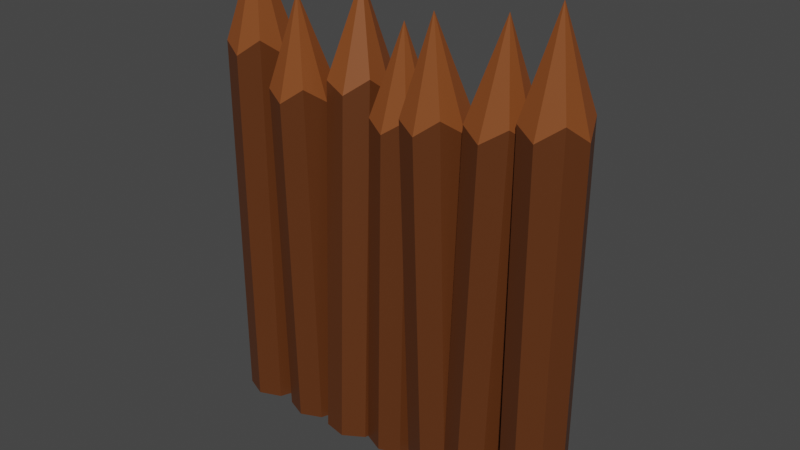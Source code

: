 # Source: WallLevel_1.blend  (saved by Blender 2.93.20; exported with 4.5.12 LTS)
import bpy
from mathutils import Matrix  # noqa: F401  (used for matrix-valued properties, if any)

bpy.ops.wm.read_factory_settings(use_empty=True)
scene = bpy.context.scene
scene.name = 'Scene'

# ---- collections
col_collection = bpy.data.collections.new('Collection'); scene.collection.children.link(col_collection)

# ---- materials (node trees are filled in below, after node groups)
mat_material_003 = bpy.data.materials.new('Material.003')
mat_material_003.alpha_threshold = 0.0
mat_material_003.use_transparent_shadow = False
mat_material_003.line_color = (0.0, 0.0, 0.0, 1.0)
mat_material_002 = bpy.data.materials.new('Material.002')
mat_material_002.use_transparent_shadow = False
mat_material_005 = bpy.data.materials.new('Material.005')
mat_material_005.alpha_threshold = 0.0
mat_material_005.use_transparent_shadow = False
mat_material_005.line_color = (0.0, 0.0, 0.0, 1.0)
mat_material_004 = bpy.data.materials.new('Material.004')
mat_material_004.use_transparent_shadow = False
mat_material_007 = bpy.data.materials.new('Material.007')
mat_material_007.use_transparent_shadow = False
mat_material_006 = bpy.data.materials.new('Material.006')
mat_material_006.alpha_threshold = 0.0
mat_material_006.use_transparent_shadow = False
mat_material_006.line_color = (0.0, 0.0, 0.0, 1.0)
mat_material_009 = bpy.data.materials.new('Material.009')
mat_material_009.alpha_threshold = 0.0
mat_material_009.use_transparent_shadow = False
mat_material_009.line_color = (0.0, 0.0, 0.0, 1.0)
mat_material_008 = bpy.data.materials.new('Material.008')
mat_material_008.use_transparent_shadow = False
mat_material_011 = bpy.data.materials.new('Material.011')
mat_material_011.use_transparent_shadow = False
mat_material_010 = bpy.data.materials.new('Material.010')
mat_material_010.alpha_threshold = 0.0
mat_material_010.use_transparent_shadow = False
mat_material_010.line_color = (0.0, 0.0, 0.0, 1.0)
mat_material_013 = bpy.data.materials.new('Material.013')
mat_material_013.alpha_threshold = 0.0
mat_material_013.use_transparent_shadow = False
mat_material_013.line_color = (0.0, 0.0, 0.0, 1.0)
mat_material_012 = bpy.data.materials.new('Material.012')
mat_material_012.use_transparent_shadow = False
mat_material_015 = bpy.data.materials.new('Material.015')
mat_material_015.use_transparent_shadow = False
mat_material_014 = bpy.data.materials.new('Material.014')
mat_material_014.alpha_threshold = 0.0
mat_material_014.use_transparent_shadow = False
mat_material_014.line_color = (0.0, 0.0, 0.0, 1.0)

# ---- material node trees
mat_material_003.use_nodes = True; mat_material_003.node_tree.nodes.clear()
_N = mat_material_003.node_tree.nodes; _L = mat_material_003.node_tree.links
n0 = _N.new('ShaderNodeOutputMaterial'); n0.name = 'Material Output'; n0.location = (300, 300)
n1 = _N.new('ShaderNodeBsdfPrincipled'); n1.name = 'Principled BSDF'; n1.location = (10, 300)
n1.distribution = 'GGX'
n1.subsurface_method = 'BURLEY'
n1.inputs[0].default_value = (0.107, 0.0319, 0.008023, 1.0)
n1.inputs[2].default_value = 0.4
n1.inputs[3].default_value = 1.45
n1.inputs[27].default_value = (0.0, 0.0, 0.0, 1.0)
n1.inputs[28].default_value = 1.0
_L.new(n1.outputs[0], n0.inputs[0])
n0.is_active_output = True
mat_material_002.use_nodes = True; mat_material_002.node_tree.nodes.clear()
_N = mat_material_002.node_tree.nodes; _L = mat_material_002.node_tree.links
n0 = _N.new('ShaderNodeBsdfPrincipled'); n0.name = 'Principled BSDF'; n0.location = (10, 300)
n0.distribution = 'GGX'
n0.subsurface_method = 'BURLEY'
n0.inputs[0].default_value = (0.2346, 0.0648, 0.01444, 1.0)
n0.inputs[3].default_value = 1.45
n0.inputs[27].default_value = (0.0, 0.0, 0.0, 1.0)
n0.inputs[28].default_value = 1.0
n1 = _N.new('ShaderNodeOutputMaterial'); n1.name = 'Material Output'; n1.location = (300, 300)
_L.new(n0.outputs[0], n1.inputs[0])
n1.is_active_output = True
mat_material_005.use_nodes = True; mat_material_005.node_tree.nodes.clear()
_N = mat_material_005.node_tree.nodes; _L = mat_material_005.node_tree.links
n0 = _N.new('ShaderNodeOutputMaterial'); n0.name = 'Material Output'; n0.location = (300, 300)
n1 = _N.new('ShaderNodeBsdfPrincipled'); n1.name = 'Principled BSDF'; n1.location = (10, 300)
n1.distribution = 'GGX'
n1.subsurface_method = 'BURLEY'
n1.inputs[0].default_value = (0.107, 0.0319, 0.008023, 1.0)
n1.inputs[2].default_value = 0.4
n1.inputs[3].default_value = 1.45
n1.inputs[27].default_value = (0.0, 0.0, 0.0, 1.0)
n1.inputs[28].default_value = 1.0
_L.new(n1.outputs[0], n0.inputs[0])
n0.is_active_output = True
mat_material_004.use_nodes = True; mat_material_004.node_tree.nodes.clear()
_N = mat_material_004.node_tree.nodes; _L = mat_material_004.node_tree.links
n0 = _N.new('ShaderNodeBsdfPrincipled'); n0.name = 'Principled BSDF'; n0.location = (10, 300)
n0.distribution = 'GGX'
n0.subsurface_method = 'BURLEY'
n0.inputs[0].default_value = (0.2346, 0.0648, 0.01444, 1.0)
n0.inputs[3].default_value = 1.45
n0.inputs[27].default_value = (0.0, 0.0, 0.0, 1.0)
n0.inputs[28].default_value = 1.0
n1 = _N.new('ShaderNodeOutputMaterial'); n1.name = 'Material Output'; n1.location = (300, 300)
_L.new(n0.outputs[0], n1.inputs[0])
n1.is_active_output = True
mat_material_007.use_nodes = True; mat_material_007.node_tree.nodes.clear()
_N = mat_material_007.node_tree.nodes; _L = mat_material_007.node_tree.links
n0 = _N.new('ShaderNodeBsdfPrincipled'); n0.name = 'Principled BSDF'; n0.location = (10, 300)
n0.distribution = 'GGX'
n0.subsurface_method = 'BURLEY'
n0.inputs[0].default_value = (0.2346, 0.0648, 0.01444, 1.0)
n0.inputs[3].default_value = 1.45
n0.inputs[27].default_value = (0.0, 0.0, 0.0, 1.0)
n0.inputs[28].default_value = 1.0
n1 = _N.new('ShaderNodeOutputMaterial'); n1.name = 'Material Output'; n1.location = (300, 300)
_L.new(n0.outputs[0], n1.inputs[0])
n1.is_active_output = True
mat_material_006.use_nodes = True; mat_material_006.node_tree.nodes.clear()
_N = mat_material_006.node_tree.nodes; _L = mat_material_006.node_tree.links
n0 = _N.new('ShaderNodeOutputMaterial'); n0.name = 'Material Output'; n0.location = (300, 300)
n1 = _N.new('ShaderNodeBsdfPrincipled'); n1.name = 'Principled BSDF'; n1.location = (10, 300)
n1.distribution = 'GGX'
n1.subsurface_method = 'BURLEY'
n1.inputs[0].default_value = (0.107, 0.0319, 0.008023, 1.0)
n1.inputs[2].default_value = 0.4
n1.inputs[3].default_value = 1.45
n1.inputs[27].default_value = (0.0, 0.0, 0.0, 1.0)
n1.inputs[28].default_value = 1.0
_L.new(n1.outputs[0], n0.inputs[0])
n0.is_active_output = True
mat_material_009.use_nodes = True; mat_material_009.node_tree.nodes.clear()
_N = mat_material_009.node_tree.nodes; _L = mat_material_009.node_tree.links
n0 = _N.new('ShaderNodeOutputMaterial'); n0.name = 'Material Output'; n0.location = (300, 300)
n1 = _N.new('ShaderNodeBsdfPrincipled'); n1.name = 'Principled BSDF'; n1.location = (10, 300)
n1.distribution = 'GGX'
n1.subsurface_method = 'BURLEY'
n1.inputs[0].default_value = (0.107, 0.0319, 0.008023, 1.0)
n1.inputs[2].default_value = 0.4
n1.inputs[3].default_value = 1.45
n1.inputs[27].default_value = (0.0, 0.0, 0.0, 1.0)
n1.inputs[28].default_value = 1.0
_L.new(n1.outputs[0], n0.inputs[0])
n0.is_active_output = True
mat_material_008.use_nodes = True; mat_material_008.node_tree.nodes.clear()
_N = mat_material_008.node_tree.nodes; _L = mat_material_008.node_tree.links
n0 = _N.new('ShaderNodeBsdfPrincipled'); n0.name = 'Principled BSDF'; n0.location = (10, 300)
n0.distribution = 'GGX'
n0.subsurface_method = 'BURLEY'
n0.inputs[0].default_value = (0.2346, 0.0648, 0.01444, 1.0)
n0.inputs[3].default_value = 1.45
n0.inputs[27].default_value = (0.0, 0.0, 0.0, 1.0)
n0.inputs[28].default_value = 1.0
n1 = _N.new('ShaderNodeOutputMaterial'); n1.name = 'Material Output'; n1.location = (300, 300)
_L.new(n0.outputs[0], n1.inputs[0])
n1.is_active_output = True
mat_material_011.use_nodes = True; mat_material_011.node_tree.nodes.clear()
_N = mat_material_011.node_tree.nodes; _L = mat_material_011.node_tree.links
n0 = _N.new('ShaderNodeBsdfPrincipled'); n0.name = 'Principled BSDF'; n0.location = (10, 300)
n0.distribution = 'GGX'
n0.subsurface_method = 'BURLEY'
n0.inputs[0].default_value = (0.2346, 0.0648, 0.01444, 1.0)
n0.inputs[3].default_value = 1.45
n0.inputs[27].default_value = (0.0, 0.0, 0.0, 1.0)
n0.inputs[28].default_value = 1.0
n1 = _N.new('ShaderNodeOutputMaterial'); n1.name = 'Material Output'; n1.location = (300, 300)
_L.new(n0.outputs[0], n1.inputs[0])
n1.is_active_output = True
mat_material_010.use_nodes = True; mat_material_010.node_tree.nodes.clear()
_N = mat_material_010.node_tree.nodes; _L = mat_material_010.node_tree.links
n0 = _N.new('ShaderNodeOutputMaterial'); n0.name = 'Material Output'; n0.location = (300, 300)
n1 = _N.new('ShaderNodeBsdfPrincipled'); n1.name = 'Principled BSDF'; n1.location = (10, 300)
n1.distribution = 'GGX'
n1.subsurface_method = 'BURLEY'
n1.inputs[0].default_value = (0.107, 0.0319, 0.008023, 1.0)
n1.inputs[2].default_value = 0.4
n1.inputs[3].default_value = 1.45
n1.inputs[27].default_value = (0.0, 0.0, 0.0, 1.0)
n1.inputs[28].default_value = 1.0
_L.new(n1.outputs[0], n0.inputs[0])
n0.is_active_output = True
mat_material_013.use_nodes = True; mat_material_013.node_tree.nodes.clear()
_N = mat_material_013.node_tree.nodes; _L = mat_material_013.node_tree.links
n0 = _N.new('ShaderNodeOutputMaterial'); n0.name = 'Material Output'; n0.location = (300, 300)
n1 = _N.new('ShaderNodeBsdfPrincipled'); n1.name = 'Principled BSDF'; n1.location = (10, 300)
n1.distribution = 'GGX'
n1.subsurface_method = 'BURLEY'
n1.inputs[0].default_value = (0.107, 0.0319, 0.008023, 1.0)
n1.inputs[2].default_value = 0.4
n1.inputs[3].default_value = 1.45
n1.inputs[27].default_value = (0.0, 0.0, 0.0, 1.0)
n1.inputs[28].default_value = 1.0
_L.new(n1.outputs[0], n0.inputs[0])
n0.is_active_output = True
mat_material_012.use_nodes = True; mat_material_012.node_tree.nodes.clear()
_N = mat_material_012.node_tree.nodes; _L = mat_material_012.node_tree.links
n0 = _N.new('ShaderNodeBsdfPrincipled'); n0.name = 'Principled BSDF'; n0.location = (10, 300)
n0.distribution = 'GGX'
n0.subsurface_method = 'BURLEY'
n0.inputs[0].default_value = (0.2346, 0.0648, 0.01444, 1.0)
n0.inputs[3].default_value = 1.45
n0.inputs[27].default_value = (0.0, 0.0, 0.0, 1.0)
n0.inputs[28].default_value = 1.0
n1 = _N.new('ShaderNodeOutputMaterial'); n1.name = 'Material Output'; n1.location = (300, 300)
_L.new(n0.outputs[0], n1.inputs[0])
n1.is_active_output = True
mat_material_015.use_nodes = True; mat_material_015.node_tree.nodes.clear()
_N = mat_material_015.node_tree.nodes; _L = mat_material_015.node_tree.links
n0 = _N.new('ShaderNodeBsdfPrincipled'); n0.name = 'Principled BSDF'; n0.location = (10, 300)
n0.distribution = 'GGX'
n0.subsurface_method = 'BURLEY'
n0.inputs[0].default_value = (0.2346, 0.0648, 0.01444, 1.0)
n0.inputs[3].default_value = 1.45
n0.inputs[27].default_value = (0.0, 0.0, 0.0, 1.0)
n0.inputs[28].default_value = 1.0
n1 = _N.new('ShaderNodeOutputMaterial'); n1.name = 'Material Output'; n1.location = (300, 300)
_L.new(n0.outputs[0], n1.inputs[0])
n1.is_active_output = True
mat_material_014.use_nodes = True; mat_material_014.node_tree.nodes.clear()
_N = mat_material_014.node_tree.nodes; _L = mat_material_014.node_tree.links
n0 = _N.new('ShaderNodeOutputMaterial'); n0.name = 'Material Output'; n0.location = (300, 300)
n1 = _N.new('ShaderNodeBsdfPrincipled'); n1.name = 'Principled BSDF'; n1.location = (10, 300)
n1.distribution = 'GGX'
n1.subsurface_method = 'BURLEY'
n1.inputs[0].default_value = (0.107, 0.0319, 0.008023, 1.0)
n1.inputs[2].default_value = 0.4
n1.inputs[3].default_value = 1.45
n1.inputs[27].default_value = (0.0, 0.0, 0.0, 1.0)
n1.inputs[28].default_value = 1.0
_L.new(n1.outputs[0], n0.inputs[0])
n0.is_active_output = True

# ---- world
world_world = bpy.data.worlds.new('World'); scene.world = world_world
world_world.use_nodes = True; world_world.node_tree.nodes.clear()
_N = world_world.node_tree.nodes; _L = world_world.node_tree.links
n0 = _N.new('ShaderNodeOutputWorld'); n0.name = 'World Output'; n0.location = (300, 300)
n1 = _N.new('ShaderNodeBackground'); n1.name = 'Background'; n1.location = (10, 300)
n1.inputs[0].default_value = (0.05088, 0.05088, 0.05088, 1.0)
_L.new(n1.outputs[0], n0.inputs[0])
n0.is_active_output = True
world_world.color = (0.05088, 0.05088, 0.05088)
world_world.use_sun_shadow = False
world_world.sun_shadow_jitter_overblur = 0.0

# ---- meshes
me_cylinder_003 = bpy.data.meshes.new('Cylinder.003')
me_cylinder_003.from_pydata([(0.0, 1.0, -0.06069), (0.7071, 0.7071, -0.06069), (1.0, -4.371e-08, -0.06069), (0.7071, -0.7071, -0.06069), (-8.742e-08, -1.0, -0.06069), (-0.7071, -0.7071, -0.06069), (-1.0, 1.192e-08, -0.06069), (-0.7071, 0.7071, -0.06069), (0.0, 1.0, 11.37), (0.7071, 0.7071, 11.87), (1.0, -4.371e-08, 11.45), (0.7071, -0.7071, 11.99), (-8.742e-08, -1.0, 11.47), (-0.7071, -0.7071, 11.73), (-1.0, 1.192e-08, 11.37), (-0.7071, 0.7071, 11.92)], [], [(0, 1, 2, 3, 4, 5, 6, 7), (7, 15, 8, 0), (6, 14, 15, 7), (5, 13, 14, 6), (4, 12, 13, 5), (3, 11, 12, 4), (2, 10, 11, 3), (1, 9, 10, 2), (0, 8, 9, 1)])
_uv = me_cylinder_003.uv_layers.new(name='UVMap')
_uv.uv.foreach_set('vector', [0.75, 0.49, 0.9197, 0.4197, 0.99, 0.25, 0.9197, 0.08029, 0.75, 0.01, 0.5803, 0.08029, 0.51, 0.25, 0.5803, 0.4197, 0.125, 0.5, 0.125, 0.9296, 0.0, 0.9296, 0.0, 0.5, 0.25, 0.5, 0.25, 0.9296, 0.125, 0.9296, 0.125, 0.5, 0.375, 0.5, 0.375, 0.9296, 0.25, 0.9296, 0.25, 0.5, 0.5, 0.5, 0.5, 0.9296, 0.375, 0.9296, 0.375, 0.5, 0.625, 0.5, 0.625, 0.9296, 0.5, 0.9296, 0.5, 0.5, 0.75, 0.5, 0.75, 0.9296, 0.625, 0.9296, 0.625, 0.5, 0.875, 0.5, 0.875, 0.9296, 0.75, 0.9296, 0.75, 0.5, 1.0, 0.5, 1.0, 0.9296, 0.875, 0.9296, 0.875, 0.5])
me_cylinder_003.materials.append(mat_material_003)
me_cylinder_003.use_remesh_fix_poles = True
me_cylinder_003.use_remesh_preserve_attributes = False
me_cylinder_003.update()
me_cylinder_002 = bpy.data.meshes.new('Cylinder.002')
me_cylinder_002.from_pydata([(7.451e-09, -1.49e-08, 14.68), (0.0, 1.0, 11.37), (0.7071, 0.7071, 11.87), (1.0, -4.371e-08, 11.45), (0.7071, -0.7071, 11.99), (-8.742e-08, -1.0, 11.47), (-0.7071, -0.7071, 11.73), (-1.0, 1.192e-08, 11.37), (-0.7071, 0.7071, 11.92)], [], [(1, 0, 2), (2, 0, 3), (3, 0, 4), (4, 0, 5), (5, 0, 6), (6, 0, 7), (7, 0, 8), (8, 0, 1)])
_uv = me_cylinder_002.uv_layers.new(name='UVMap')
_uv.uv.foreach_set('vector', [1.0, 0.9296, 0.875, 1.0, 0.875, 0.9296, 0.875, 0.9296, 0.75, 1.0, 0.75, 0.9296, 0.75, 0.9296, 0.625, 1.0, 0.625, 0.9296, 0.625, 0.9296, 0.5, 1.0, 0.5, 0.9296, 0.5, 0.9296, 0.375, 1.0, 0.375, 0.9296, 0.375, 0.9296, 0.25, 1.0, 0.25, 0.9296, 0.25, 0.9296, 0.125, 1.0, 0.125, 0.9296, 0.125, 0.9296, 0.0, 1.0, 0.0, 0.9296])
me_cylinder_002.materials.append(mat_material_002)
me_cylinder_002.use_remesh_fix_poles = True
me_cylinder_002.use_remesh_preserve_attributes = False
me_cylinder_002.update()
me_cylinder_005 = bpy.data.meshes.new('Cylinder.005')
me_cylinder_005.from_pydata([(0.0, 1.0, -0.05333), (0.7071, 0.7071, -0.05333), (1.0, -4.371e-08, -0.05333), (0.7071, -0.7071, -0.05333), (-8.742e-08, -1.0, -0.05333), (-0.7071, -0.7071, -0.05333), (-1.0, 1.192e-08, -0.05333), (-0.7071, 0.7071, -0.05333), (0.0, 1.0, 11.89), (0.7071, 0.7071, 12.41), (1.0, -4.371e-08, 11.97), (0.7071, -0.7071, 12.53), (-8.742e-08, -1.0, 11.99), (-0.7071, -0.7071, 12.26), (-1.0, 1.192e-08, 11.89), (-0.7071, 0.7071, 12.46)], [], [(0, 1, 2, 3, 4, 5, 6, 7), (7, 15, 8, 0), (6, 14, 15, 7), (5, 13, 14, 6), (4, 12, 13, 5), (3, 11, 12, 4), (2, 10, 11, 3), (1, 9, 10, 2), (0, 8, 9, 1)])
_uv = me_cylinder_005.uv_layers.new(name='UVMap')
_uv.uv.foreach_set('vector', [0.75, 0.49, 0.9197, 0.4197, 0.99, 0.25, 0.9197, 0.08029, 0.75, 0.01, 0.5803, 0.08029, 0.51, 0.25, 0.5803, 0.4197, 0.125, 0.5, 0.125, 0.9296, 0.0, 0.9296, 0.0, 0.5, 0.25, 0.5, 0.25, 0.9296, 0.125, 0.9296, 0.125, 0.5, 0.375, 0.5, 0.375, 0.9296, 0.25, 0.9296, 0.25, 0.5, 0.5, 0.5, 0.5, 0.9296, 0.375, 0.9296, 0.375, 0.5, 0.625, 0.5, 0.625, 0.9296, 0.5, 0.9296, 0.5, 0.5, 0.75, 0.5, 0.75, 0.9296, 0.625, 0.9296, 0.625, 0.5, 0.875, 0.5, 0.875, 0.9296, 0.75, 0.9296, 0.75, 0.5, 1.0, 0.5, 1.0, 0.9296, 0.875, 0.9296, 0.875, 0.5])
me_cylinder_005.materials.append(mat_material_005)
me_cylinder_005.use_remesh_fix_poles = True
me_cylinder_005.use_remesh_preserve_attributes = False
me_cylinder_005.update()
me_cylinder_004 = bpy.data.meshes.new('Cylinder.004')
me_cylinder_004.from_pydata([(7.451e-09, -1.49e-08, 15.34), (0.0, 1.0, 11.89), (0.7071, 0.7071, 12.41), (1.0, -4.371e-08, 11.97), (0.7071, -0.7071, 12.53), (-8.742e-08, -1.0, 11.99), (-0.7071, -0.7071, 12.26), (-1.0, 1.192e-08, 11.89), (-0.7071, 0.7071, 12.46)], [], [(1, 0, 2), (2, 0, 3), (3, 0, 4), (4, 0, 5), (5, 0, 6), (6, 0, 7), (7, 0, 8), (8, 0, 1)])
_uv = me_cylinder_004.uv_layers.new(name='UVMap')
_uv.uv.foreach_set('vector', [1.0, 0.9296, 0.875, 1.0, 0.875, 0.9296, 0.875, 0.9296, 0.75, 1.0, 0.75, 0.9296, 0.75, 0.9296, 0.625, 1.0, 0.625, 0.9296, 0.625, 0.9296, 0.5, 1.0, 0.5, 0.9296, 0.5, 0.9296, 0.375, 1.0, 0.375, 0.9296, 0.375, 0.9296, 0.25, 1.0, 0.25, 0.9296, 0.25, 0.9296, 0.125, 1.0, 0.125, 0.9296, 0.125, 0.9296, 0.0, 1.0, 0.0, 0.9296])
me_cylinder_004.materials.append(mat_material_004)
me_cylinder_004.use_remesh_fix_poles = True
me_cylinder_004.use_remesh_preserve_attributes = False
me_cylinder_004.update()
me_cylinder_007 = bpy.data.meshes.new('Cylinder.007')
me_cylinder_007.from_pydata([(7.451e-09, -1.49e-08, 14.68), (0.0, 1.0, 11.37), (0.7071, 0.7071, 11.87), (1.0, -4.371e-08, 11.45), (0.7071, -0.7071, 11.99), (-8.742e-08, -1.0, 11.47), (-0.7071, -0.7071, 11.73), (-1.0, 1.192e-08, 11.37), (-0.7071, 0.7071, 11.92)], [], [(1, 0, 2), (2, 0, 3), (3, 0, 4), (4, 0, 5), (5, 0, 6), (6, 0, 7), (7, 0, 8), (8, 0, 1)])
_uv = me_cylinder_007.uv_layers.new(name='UVMap')
_uv.uv.foreach_set('vector', [1.0, 0.9296, 0.875, 1.0, 0.875, 0.9296, 0.875, 0.9296, 0.75, 1.0, 0.75, 0.9296, 0.75, 0.9296, 0.625, 1.0, 0.625, 0.9296, 0.625, 0.9296, 0.5, 1.0, 0.5, 0.9296, 0.5, 0.9296, 0.375, 1.0, 0.375, 0.9296, 0.375, 0.9296, 0.25, 1.0, 0.25, 0.9296, 0.25, 0.9296, 0.125, 1.0, 0.125, 0.9296, 0.125, 0.9296, 0.0, 1.0, 0.0, 0.9296])
me_cylinder_007.materials.append(mat_material_007)
me_cylinder_007.use_remesh_fix_poles = True
me_cylinder_007.use_remesh_preserve_attributes = False
me_cylinder_007.update()
me_cylinder_006 = bpy.data.meshes.new('Cylinder.006')
me_cylinder_006.from_pydata([(0.0, 1.0, -0.06069), (0.7071, 0.7071, -0.06069), (1.0, -4.371e-08, -0.06069), (0.7071, -0.7071, -0.06069), (-8.742e-08, -1.0, -0.06069), (-0.7071, -0.7071, -0.06069), (-1.0, 1.192e-08, -0.06069), (-0.7071, 0.7071, -0.06069), (0.0, 1.0, 11.37), (0.7071, 0.7071, 11.87), (1.0, -4.371e-08, 11.45), (0.7071, -0.7071, 11.99), (-8.742e-08, -1.0, 11.47), (-0.7071, -0.7071, 11.73), (-1.0, 1.192e-08, 11.37), (-0.7071, 0.7071, 11.92)], [], [(0, 1, 2, 3, 4, 5, 6, 7), (7, 15, 8, 0), (6, 14, 15, 7), (5, 13, 14, 6), (4, 12, 13, 5), (3, 11, 12, 4), (2, 10, 11, 3), (1, 9, 10, 2), (0, 8, 9, 1)])
_uv = me_cylinder_006.uv_layers.new(name='UVMap')
_uv.uv.foreach_set('vector', [0.75, 0.49, 0.9197, 0.4197, 0.99, 0.25, 0.9197, 0.08029, 0.75, 0.01, 0.5803, 0.08029, 0.51, 0.25, 0.5803, 0.4197, 0.125, 0.5, 0.125, 0.9296, 0.0, 0.9296, 0.0, 0.5, 0.25, 0.5, 0.25, 0.9296, 0.125, 0.9296, 0.125, 0.5, 0.375, 0.5, 0.375, 0.9296, 0.25, 0.9296, 0.25, 0.5, 0.5, 0.5, 0.5, 0.9296, 0.375, 0.9296, 0.375, 0.5, 0.625, 0.5, 0.625, 0.9296, 0.5, 0.9296, 0.5, 0.5, 0.75, 0.5, 0.75, 0.9296, 0.625, 0.9296, 0.625, 0.5, 0.875, 0.5, 0.875, 0.9296, 0.75, 0.9296, 0.75, 0.5, 1.0, 0.5, 1.0, 0.9296, 0.875, 0.9296, 0.875, 0.5])
me_cylinder_006.materials.append(mat_material_006)
me_cylinder_006.use_remesh_fix_poles = True
me_cylinder_006.use_remesh_preserve_attributes = False
me_cylinder_006.update()
me_cylinder_009 = bpy.data.meshes.new('Cylinder.009')
me_cylinder_009.from_pydata([(0.0, 1.0, -0.06069), (0.7071, 0.7071, -0.06069), (1.0, -4.371e-08, -0.06069), (0.7071, -0.7071, -0.06069), (-8.742e-08, -1.0, -0.06069), (-0.7071, -0.7071, -0.06069), (-1.0, 1.192e-08, -0.06069), (-0.7071, 0.7071, -0.06069), (0.0, 1.0, 11.37), (0.7071, 0.7071, 11.87), (1.0, -4.371e-08, 11.45), (0.7071, -0.7071, 11.99), (-8.742e-08, -1.0, 11.47), (-0.7071, -0.7071, 11.73), (-1.0, 1.192e-08, 11.37), (-0.7071, 0.7071, 11.92)], [], [(0, 1, 2, 3, 4, 5, 6, 7), (7, 15, 8, 0), (6, 14, 15, 7), (5, 13, 14, 6), (4, 12, 13, 5), (3, 11, 12, 4), (2, 10, 11, 3), (1, 9, 10, 2), (0, 8, 9, 1)])
_uv = me_cylinder_009.uv_layers.new(name='UVMap')
_uv.uv.foreach_set('vector', [0.75, 0.49, 0.9197, 0.4197, 0.99, 0.25, 0.9197, 0.08029, 0.75, 0.01, 0.5803, 0.08029, 0.51, 0.25, 0.5803, 0.4197, 0.125, 0.5, 0.125, 0.9296, 0.0, 0.9296, 0.0, 0.5, 0.25, 0.5, 0.25, 0.9296, 0.125, 0.9296, 0.125, 0.5, 0.375, 0.5, 0.375, 0.9296, 0.25, 0.9296, 0.25, 0.5, 0.5, 0.5, 0.5, 0.9296, 0.375, 0.9296, 0.375, 0.5, 0.625, 0.5, 0.625, 0.9296, 0.5, 0.9296, 0.5, 0.5, 0.75, 0.5, 0.75, 0.9296, 0.625, 0.9296, 0.625, 0.5, 0.875, 0.5, 0.875, 0.9296, 0.75, 0.9296, 0.75, 0.5, 1.0, 0.5, 1.0, 0.9296, 0.875, 0.9296, 0.875, 0.5])
me_cylinder_009.materials.append(mat_material_009)
me_cylinder_009.use_remesh_fix_poles = True
me_cylinder_009.use_remesh_preserve_attributes = False
me_cylinder_009.update()
me_cylinder_008 = bpy.data.meshes.new('Cylinder.008')
me_cylinder_008.from_pydata([(7.451e-09, -1.49e-08, 14.68), (0.0, 1.0, 11.37), (0.7071, 0.7071, 11.87), (1.0, -4.371e-08, 11.45), (0.7071, -0.7071, 11.99), (-8.742e-08, -1.0, 11.47), (-0.7071, -0.7071, 11.73), (-1.0, 1.192e-08, 11.37), (-0.7071, 0.7071, 11.92)], [], [(1, 0, 2), (2, 0, 3), (3, 0, 4), (4, 0, 5), (5, 0, 6), (6, 0, 7), (7, 0, 8), (8, 0, 1)])
_uv = me_cylinder_008.uv_layers.new(name='UVMap')
_uv.uv.foreach_set('vector', [1.0, 0.9296, 0.875, 1.0, 0.875, 0.9296, 0.875, 0.9296, 0.75, 1.0, 0.75, 0.9296, 0.75, 0.9296, 0.625, 1.0, 0.625, 0.9296, 0.625, 0.9296, 0.5, 1.0, 0.5, 0.9296, 0.5, 0.9296, 0.375, 1.0, 0.375, 0.9296, 0.375, 0.9296, 0.25, 1.0, 0.25, 0.9296, 0.25, 0.9296, 0.125, 1.0, 0.125, 0.9296, 0.125, 0.9296, 0.0, 1.0, 0.0, 0.9296])
me_cylinder_008.materials.append(mat_material_008)
me_cylinder_008.use_remesh_fix_poles = True
me_cylinder_008.use_remesh_preserve_attributes = False
me_cylinder_008.update()
me_cylinder_011 = bpy.data.meshes.new('Cylinder.011')
me_cylinder_011.from_pydata([(7.451e-09, -1.49e-08, 14.68), (0.0, 1.0, 11.37), (0.7071, 0.7071, 11.87), (1.0, -4.371e-08, 11.45), (0.7071, -0.7071, 11.99), (-8.742e-08, -1.0, 11.47), (-0.7071, -0.7071, 11.73), (-1.0, 1.192e-08, 11.37), (-0.7071, 0.7071, 11.92)], [], [(1, 0, 2), (2, 0, 3), (3, 0, 4), (4, 0, 5), (5, 0, 6), (6, 0, 7), (7, 0, 8), (8, 0, 1)])
_uv = me_cylinder_011.uv_layers.new(name='UVMap')
_uv.uv.foreach_set('vector', [1.0, 0.9296, 0.875, 1.0, 0.875, 0.9296, 0.875, 0.9296, 0.75, 1.0, 0.75, 0.9296, 0.75, 0.9296, 0.625, 1.0, 0.625, 0.9296, 0.625, 0.9296, 0.5, 1.0, 0.5, 0.9296, 0.5, 0.9296, 0.375, 1.0, 0.375, 0.9296, 0.375, 0.9296, 0.25, 1.0, 0.25, 0.9296, 0.25, 0.9296, 0.125, 1.0, 0.125, 0.9296, 0.125, 0.9296, 0.0, 1.0, 0.0, 0.9296])
me_cylinder_011.materials.append(mat_material_011)
me_cylinder_011.use_remesh_fix_poles = True
me_cylinder_011.use_remesh_preserve_attributes = False
me_cylinder_011.update()
me_cylinder_010 = bpy.data.meshes.new('Cylinder.010')
me_cylinder_010.from_pydata([(0.0, 1.0, -0.06069), (0.7071, 0.7071, -0.06069), (1.0, -4.371e-08, -0.06069), (0.7071, -0.7071, -0.06069), (-8.742e-08, -1.0, -0.06069), (-0.7071, -0.7071, -0.06069), (-1.0, 1.192e-08, -0.06069), (-0.7071, 0.7071, -0.06069), (0.0, 1.0, 11.37), (0.7071, 0.7071, 11.87), (1.0, -4.371e-08, 11.45), (0.7071, -0.7071, 11.99), (-8.742e-08, -1.0, 11.47), (-0.7071, -0.7071, 11.73), (-1.0, 1.192e-08, 11.37), (-0.7071, 0.7071, 11.92)], [], [(0, 1, 2, 3, 4, 5, 6, 7), (7, 15, 8, 0), (6, 14, 15, 7), (5, 13, 14, 6), (4, 12, 13, 5), (3, 11, 12, 4), (2, 10, 11, 3), (1, 9, 10, 2), (0, 8, 9, 1)])
_uv = me_cylinder_010.uv_layers.new(name='UVMap')
_uv.uv.foreach_set('vector', [0.75, 0.49, 0.9197, 0.4197, 0.99, 0.25, 0.9197, 0.08029, 0.75, 0.01, 0.5803, 0.08029, 0.51, 0.25, 0.5803, 0.4197, 0.125, 0.5, 0.125, 0.9296, 0.0, 0.9296, 0.0, 0.5, 0.25, 0.5, 0.25, 0.9296, 0.125, 0.9296, 0.125, 0.5, 0.375, 0.5, 0.375, 0.9296, 0.25, 0.9296, 0.25, 0.5, 0.5, 0.5, 0.5, 0.9296, 0.375, 0.9296, 0.375, 0.5, 0.625, 0.5, 0.625, 0.9296, 0.5, 0.9296, 0.5, 0.5, 0.75, 0.5, 0.75, 0.9296, 0.625, 0.9296, 0.625, 0.5, 0.875, 0.5, 0.875, 0.9296, 0.75, 0.9296, 0.75, 0.5, 1.0, 0.5, 1.0, 0.9296, 0.875, 0.9296, 0.875, 0.5])
me_cylinder_010.materials.append(mat_material_010)
me_cylinder_010.use_remesh_fix_poles = True
me_cylinder_010.use_remesh_preserve_attributes = False
me_cylinder_010.update()
me_cylinder_013 = bpy.data.meshes.new('Cylinder.013')
me_cylinder_013.from_pydata([(0.0, 1.0, -0.06069), (0.7071, 0.7071, -0.06069), (1.0, -4.371e-08, -0.06069), (0.7071, -0.7071, -0.06069), (-8.742e-08, -1.0, -0.06069), (-0.7071, -0.7071, -0.06069), (-1.0, 1.192e-08, -0.06069), (-0.7071, 0.7071, -0.06069), (0.0, 1.0, 11.37), (0.7071, 0.7071, 11.87), (1.0, -4.371e-08, 11.45), (0.7071, -0.7071, 11.99), (-8.742e-08, -1.0, 11.47), (-0.7071, -0.7071, 11.73), (-1.0, 1.192e-08, 11.37), (-0.7071, 0.7071, 11.92)], [], [(0, 1, 2, 3, 4, 5, 6, 7), (7, 15, 8, 0), (6, 14, 15, 7), (5, 13, 14, 6), (4, 12, 13, 5), (3, 11, 12, 4), (2, 10, 11, 3), (1, 9, 10, 2), (0, 8, 9, 1)])
_uv = me_cylinder_013.uv_layers.new(name='UVMap')
_uv.uv.foreach_set('vector', [0.75, 0.49, 0.9197, 0.4197, 0.99, 0.25, 0.9197, 0.08029, 0.75, 0.01, 0.5803, 0.08029, 0.51, 0.25, 0.5803, 0.4197, 0.125, 0.5, 0.125, 0.9296, 0.0, 0.9296, 0.0, 0.5, 0.25, 0.5, 0.25, 0.9296, 0.125, 0.9296, 0.125, 0.5, 0.375, 0.5, 0.375, 0.9296, 0.25, 0.9296, 0.25, 0.5, 0.5, 0.5, 0.5, 0.9296, 0.375, 0.9296, 0.375, 0.5, 0.625, 0.5, 0.625, 0.9296, 0.5, 0.9296, 0.5, 0.5, 0.75, 0.5, 0.75, 0.9296, 0.625, 0.9296, 0.625, 0.5, 0.875, 0.5, 0.875, 0.9296, 0.75, 0.9296, 0.75, 0.5, 1.0, 0.5, 1.0, 0.9296, 0.875, 0.9296, 0.875, 0.5])
me_cylinder_013.materials.append(mat_material_013)
me_cylinder_013.use_remesh_fix_poles = True
me_cylinder_013.use_remesh_preserve_attributes = False
me_cylinder_013.update()
me_cylinder_012 = bpy.data.meshes.new('Cylinder.012')
me_cylinder_012.from_pydata([(7.451e-09, -1.49e-08, 14.68), (0.0, 1.0, 11.37), (0.7071, 0.7071, 11.87), (1.0, -4.371e-08, 11.45), (0.7071, -0.7071, 11.99), (-8.742e-08, -1.0, 11.47), (-0.7071, -0.7071, 11.73), (-1.0, 1.192e-08, 11.37), (-0.7071, 0.7071, 11.92)], [], [(1, 0, 2), (2, 0, 3), (3, 0, 4), (4, 0, 5), (5, 0, 6), (6, 0, 7), (7, 0, 8), (8, 0, 1)])
_uv = me_cylinder_012.uv_layers.new(name='UVMap')
_uv.uv.foreach_set('vector', [1.0, 0.9296, 0.875, 1.0, 0.875, 0.9296, 0.875, 0.9296, 0.75, 1.0, 0.75, 0.9296, 0.75, 0.9296, 0.625, 1.0, 0.625, 0.9296, 0.625, 0.9296, 0.5, 1.0, 0.5, 0.9296, 0.5, 0.9296, 0.375, 1.0, 0.375, 0.9296, 0.375, 0.9296, 0.25, 1.0, 0.25, 0.9296, 0.25, 0.9296, 0.125, 1.0, 0.125, 0.9296, 0.125, 0.9296, 0.0, 1.0, 0.0, 0.9296])
me_cylinder_012.materials.append(mat_material_012)
me_cylinder_012.use_remesh_fix_poles = True
me_cylinder_012.use_remesh_preserve_attributes = False
me_cylinder_012.update()
me_cylinder_015 = bpy.data.meshes.new('Cylinder.015')
me_cylinder_015.from_pydata([(7.451e-09, -1.49e-08, 15.34), (0.0, 1.0, 11.89), (0.7071, 0.7071, 12.41), (1.0, -4.371e-08, 11.97), (0.7071, -0.7071, 12.53), (-8.742e-08, -1.0, 11.99), (-0.7071, -0.7071, 12.26), (-1.0, 1.192e-08, 11.89), (-0.7071, 0.7071, 12.46)], [], [(1, 0, 2), (2, 0, 3), (3, 0, 4), (4, 0, 5), (5, 0, 6), (6, 0, 7), (7, 0, 8), (8, 0, 1)])
_uv = me_cylinder_015.uv_layers.new(name='UVMap')
_uv.uv.foreach_set('vector', [1.0, 0.9296, 0.875, 1.0, 0.875, 0.9296, 0.875, 0.9296, 0.75, 1.0, 0.75, 0.9296, 0.75, 0.9296, 0.625, 1.0, 0.625, 0.9296, 0.625, 0.9296, 0.5, 1.0, 0.5, 0.9296, 0.5, 0.9296, 0.375, 1.0, 0.375, 0.9296, 0.375, 0.9296, 0.25, 1.0, 0.25, 0.9296, 0.25, 0.9296, 0.125, 1.0, 0.125, 0.9296, 0.125, 0.9296, 0.0, 1.0, 0.0, 0.9296])
me_cylinder_015.materials.append(mat_material_015)
me_cylinder_015.use_remesh_fix_poles = True
me_cylinder_015.use_remesh_preserve_attributes = False
me_cylinder_015.update()
me_cylinder_014 = bpy.data.meshes.new('Cylinder.014')
me_cylinder_014.from_pydata([(0.0, 1.0, -0.05333), (0.7071, 0.7071, -0.05333), (1.0, -4.371e-08, -0.05333), (0.7071, -0.7071, -0.05333), (-8.742e-08, -1.0, -0.05333), (-0.7071, -0.7071, -0.05333), (-1.0, 1.192e-08, -0.05333), (-0.7071, 0.7071, -0.05333), (0.0, 1.0, 11.89), (0.7071, 0.7071, 12.41), (1.0, -4.371e-08, 11.97), (0.7071, -0.7071, 12.53), (-8.742e-08, -1.0, 11.99), (-0.7071, -0.7071, 12.26), (-1.0, 1.192e-08, 11.89), (-0.7071, 0.7071, 12.46)], [], [(0, 1, 2, 3, 4, 5, 6, 7), (7, 15, 8, 0), (6, 14, 15, 7), (5, 13, 14, 6), (4, 12, 13, 5), (3, 11, 12, 4), (2, 10, 11, 3), (1, 9, 10, 2), (0, 8, 9, 1)])
_uv = me_cylinder_014.uv_layers.new(name='UVMap')
_uv.uv.foreach_set('vector', [0.75, 0.49, 0.9197, 0.4197, 0.99, 0.25, 0.9197, 0.08029, 0.75, 0.01, 0.5803, 0.08029, 0.51, 0.25, 0.5803, 0.4197, 0.125, 0.5, 0.125, 0.9296, 0.0, 0.9296, 0.0, 0.5, 0.25, 0.5, 0.25, 0.9296, 0.125, 0.9296, 0.125, 0.5, 0.375, 0.5, 0.375, 0.9296, 0.25, 0.9296, 0.25, 0.5, 0.5, 0.5, 0.5, 0.9296, 0.375, 0.9296, 0.375, 0.5, 0.625, 0.5, 0.625, 0.9296, 0.5, 0.9296, 0.5, 0.5, 0.75, 0.5, 0.75, 0.9296, 0.625, 0.9296, 0.625, 0.5, 0.875, 0.5, 0.875, 0.9296, 0.75, 0.9296, 0.75, 0.5, 1.0, 0.5, 1.0, 0.9296, 0.875, 0.9296, 0.875, 0.5])
me_cylinder_014.materials.append(mat_material_014)
me_cylinder_014.use_remesh_fix_poles = True
me_cylinder_014.use_remesh_preserve_attributes = False
me_cylinder_014.update()

# ---- objects
ob_cylinder_003 = bpy.data.objects.new('Cylinder.003', me_cylinder_003)
ob_cylinder_002 = bpy.data.objects.new('Cylinder.002', me_cylinder_002)
ob_cylinder_005 = bpy.data.objects.new('Cylinder.005', me_cylinder_005)
ob_cylinder_004 = bpy.data.objects.new('Cylinder.004', me_cylinder_004)
ob_cylinder_007 = bpy.data.objects.new('Cylinder.007', me_cylinder_007)
ob_cylinder_006 = bpy.data.objects.new('Cylinder.006', me_cylinder_006)
ob_cylinder_009 = bpy.data.objects.new('Cylinder.009', me_cylinder_009)
ob_cylinder_008 = bpy.data.objects.new('Cylinder.008', me_cylinder_008)
ob_cylinder_011 = bpy.data.objects.new('Cylinder.011', me_cylinder_011)
ob_cylinder_010 = bpy.data.objects.new('Cylinder.010', me_cylinder_010)
ob_cylinder_013 = bpy.data.objects.new('Cylinder.013', me_cylinder_013)
ob_cylinder_012 = bpy.data.objects.new('Cylinder.012', me_cylinder_012)
ob_cylinder_015 = bpy.data.objects.new('Cylinder.015', me_cylinder_015)
ob_cylinder_014 = bpy.data.objects.new('Cylinder.014', me_cylinder_014)

# ---- transforms, parenting, visibility, modifiers, constraints
ob_cylinder_003.location = (-3.237, 0.0, 0.0)
ob_cylinder_003.rotation_euler = (0.02032, -0.0, 0.02255)
ob_cylinder_003.scale = (0.9609, 0.9609, 0.9609)
ob_cylinder_002.location = (-3.237, 0.0, 0.0)
ob_cylinder_002.rotation_euler = (0.02032, -0.0, 0.02255)
ob_cylinder_002.scale = (0.9609, 0.9609, 0.9609)
ob_cylinder_005.location = (-5.12, 0.0, 0.0)
ob_cylinder_004.location = (-5.12, 0.0, 0.0)
ob_cylinder_007.location = (-1.533, 0.0, 0.0)
ob_cylinder_007.rotation_euler = (-0.03923, 0.006066, 0.1925)
ob_cylinder_006.location = (-1.533, 0.0, 0.0)
ob_cylinder_006.rotation_euler = (-0.03923, 0.006066, 0.1925)
ob_cylinder_009.location = (-0.0006031, 0.2181, 0.0)
ob_cylinder_009.rotation_euler = (-0.0007696, 0.01824, 0.0)
ob_cylinder_009.scale = (0.9411, 0.9411, 0.9411)
ob_cylinder_008.location = (-0.0006031, 0.2181, 0.0)
ob_cylinder_008.rotation_euler = (-0.0007696, 0.01824, 0.0)
ob_cylinder_008.scale = (0.9411, 0.9411, 0.9411)
ob_cylinder_011.location = (1.937, 0.0, 0.0)
ob_cylinder_011.rotation_euler = (0.0167, -0.0218, 0.003072)
ob_cylinder_011.scale = (0.9846, 0.9846, 0.9846)
ob_cylinder_010.location = (1.937, 0.0, 0.0)
ob_cylinder_010.rotation_euler = (0.0167, -0.0218, 0.003072)
ob_cylinder_010.scale = (0.9846, 0.9846, 0.9846)
ob_cylinder_013.location = (3.284, 0.0, 0.0)
ob_cylinder_013.rotation_euler = (0.0, 0.03389, 0.0)
ob_cylinder_013.scale = (1.006, 1.006, 1.006)
ob_cylinder_012.location = (3.284, 0.0, 0.0)
ob_cylinder_012.rotation_euler = (0.0, 0.03389, 0.0)
ob_cylinder_012.scale = (1.006, 1.006, 1.006)
ob_cylinder_015.location = (5.305, 0.0, 0.0)
ob_cylinder_014.location = (5.305, 0.0, 0.0)

# ---- collection membership
col_collection.objects.link(ob_cylinder_003)
col_collection.objects.link(ob_cylinder_002)
col_collection.objects.link(ob_cylinder_005)
col_collection.objects.link(ob_cylinder_004)
col_collection.objects.link(ob_cylinder_007)
col_collection.objects.link(ob_cylinder_006)
col_collection.objects.link(ob_cylinder_009)
col_collection.objects.link(ob_cylinder_008)
col_collection.objects.link(ob_cylinder_011)
col_collection.objects.link(ob_cylinder_010)
col_collection.objects.link(ob_cylinder_013)
col_collection.objects.link(ob_cylinder_012)
col_collection.objects.link(ob_cylinder_015)
col_collection.objects.link(ob_cylinder_014)

# ---- scene / render settings (as saved in the file)
scene.frame_start = 1; scene.frame_end = 250; scene.frame_set(0)
scene.render.engine = 'BLENDER_EEVEE_NEXT'
scene.cycles.use_denoising = False
scene.cycles.samples = 128
scene.cycles.sampling_pattern = 'TABULATED_SOBOL'
scene.cycles.use_adaptive_sampling = False
scene.cycles.use_light_tree = False
scene.view_settings.view_transform = 'Filmic'
bpy.context.view_layer.update()

# ---- added for rendering (the .blend has no active camera and no usable light): camera, sun
cam_auto = bpy.data.cameras.new('AutoCamera')
cam_auto.lens = 50.0
cam_auto.sensor_width = 36.0
cam_auto.clip_end = 1000.0
ob_auto_camera = bpy.data.objects.new('AutoCamera', cam_auto)
scene.collection.objects.link(ob_auto_camera)
ob_auto_camera.location = (18.6477, -22.0234, 22.4628)
ob_auto_camera.rotation_euler = (1.09748, -7.21219e-08, 0.694738)
scene.camera = ob_auto_camera
light_auto_sun = bpy.data.lights.new('AutoSun', 'SUN')
light_auto_sun.energy = 3.0
light_auto_sun.angle = 0.0523599
ob_auto_sun = bpy.data.objects.new('AutoSun', light_auto_sun)
scene.collection.objects.link(ob_auto_sun)
ob_auto_sun.rotation_euler = (0.872665, 0.174533, 0.523599)
bpy.context.view_layer.update()
